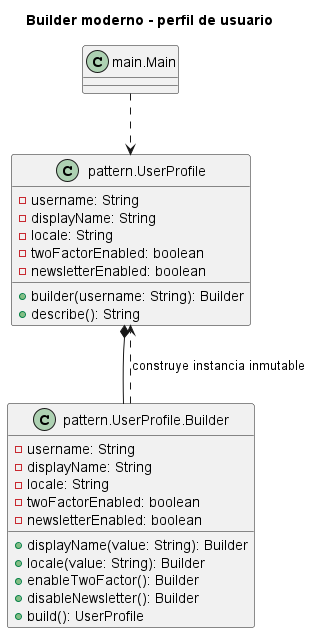

The diagram above was rendered by PlantUML. Its source (embedded in the PNG):
@startuml
title Builder moderno - perfil de usuario
class "main.Main" as Main
class "pattern.UserProfile" as Profile {
  -username: String
  -displayName: String
  -locale: String
  -twoFactorEnabled: boolean
  -newsletterEnabled: boolean
  +builder(username: String): Builder
  +describe(): String
}
class "pattern.UserProfile.Builder" as Builder {
  -username: String
  -displayName: String
  -locale: String
  -twoFactorEnabled: boolean
  -newsletterEnabled: boolean
  +displayName(value: String): Builder
  +locale(value: String): Builder
  +enableTwoFactor(): Builder
  +disableNewsletter(): Builder
  +build(): UserProfile
}
Main ..> Profile
Profile *-- Builder
Builder ..> Profile : construye instancia inmutable
@enduml